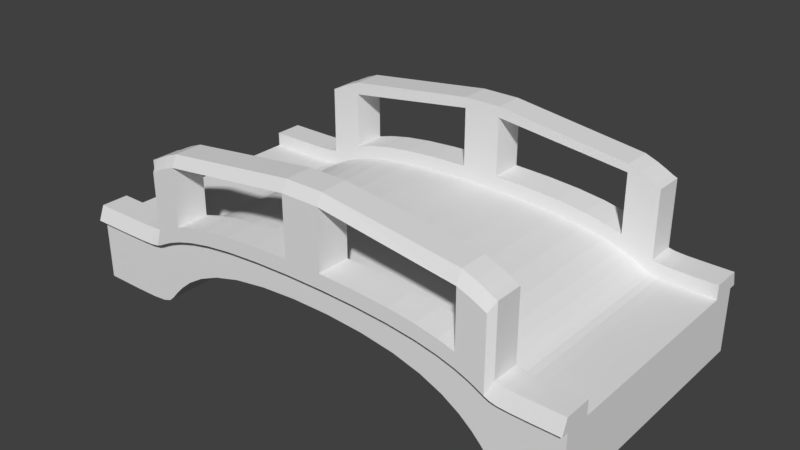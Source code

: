 # Source: Bridge.blend  (saved by Blender 2.78.0; exported with 4.5.12 LTS)
import bpy
from mathutils import Matrix  # noqa: F401  (used for matrix-valued properties, if any)

bpy.ops.wm.read_factory_settings(use_empty=True)
scene = bpy.context.scene
scene.name = 'Scene'

# ---- collections
col_collection_1 = bpy.data.collections.new('Collection 1'); scene.collection.children.link(col_collection_1)

# ---- world
world_world = bpy.data.worlds.new('World'); scene.world = world_world
world_world.color = (0.05088, 0.05088, 0.05088)
world_world.use_sun_shadow = False
world_world.sun_shadow_jitter_overblur = 0.0
world_world.cycles.sampling_method = 'MANUAL'

# ---- meshes
me_mesh = bpy.data.meshes.new('Mesh')
me_mesh.from_pydata([(-1.008, -0.2396, -0.5003), (-0.8604, -0.2393, -0.5003), (-0.7651, -0.2372, -0.5003), (-0.7083, -0.2315, -0.5003), (-0.6762, -0.2204, -0.5003), (-0.655, -0.202, -0.5003), (-0.6315, -0.1749, -0.5003), (-0.5978, -0.1402, -0.5003), (-0.5509, -0.1016, -0.5003), (-0.4876, -0.06258, -0.5003), (-0.4048, -0.02684, -0.5003), (-0.2996, 0.002064, -0.5003), (-0.1723, 0.02154, -0.5003), (-0.03106, 0.03127, -0.5003), (0.1148, 0.03127, -0.5003), (0.256, 0.02154, -0.5003), (0.3833, 0.002064, -0.5003), (0.4886, -0.02684, -0.5003), (0.5713, -0.06258, -0.5003), (0.6346, -0.1016, -0.5003), (0.6815, -0.1402, -0.5003), (0.7152, -0.1749, -0.5003), (0.7387, -0.202, -0.5003), (0.7583, -0.2204, -0.5003), (0.7838, -0.2315, -0.5003), (0.8254, -0.2372, -0.5003), (0.8933, -0.2393, -0.5003), (0.9978, -0.2396, -0.5003), (-0.8604, -0.2393, 0.5005), (-0.7083, -0.2315, 0.5005), (-0.655, -0.202, 0.5005), (-0.6315, -0.1749, 0.5005), (-0.5978, -0.1402, 0.5005), (-0.5509, -0.1016, 0.5005), (-0.4048, -0.02684, 0.5005), (-0.2996, 0.002064, 0.5005), (-0.1723, 0.02154, 0.5005), (0.1148, 0.03127, 0.5005), (0.256, 0.02154, 0.5005), (0.4886, -0.02684, 0.5005), (0.5713, -0.06258, 0.5005), (0.6346, -0.1016, 0.5005), (0.7387, -0.202, 0.5005), (-1.008, 0.006677, -0.5003), (-0.8604, 0.006818, -0.5003), (-0.7651, 0.007804, -0.5003), (-0.7083, 0.01048, -0.5003), (-0.6762, 0.0157, -0.5003), (-0.655, 0.02429, -0.5003), (-0.6315, 0.03702, -0.5003), (-0.5978, 0.05328, -0.5003), (-0.5509, 0.07139, -0.5003), (-0.4876, 0.08968, -0.5003), (-0.4048, 0.1064, -0.5003), (-0.2996, 0.12, -0.5003), (-0.1723, 0.1291, -0.5003), (-0.03106, 0.1337, -0.5003), (0.1148, 0.1337, -0.5003), (0.256, 0.1291, -0.5003), (0.3833, 0.12, -0.5003), (0.4886, 0.1064, -0.5003), (0.5713, 0.08968, -0.5003), (0.6346, 0.07139, -0.5003), (0.6815, 0.05328, -0.5003), (0.7152, 0.03702, -0.5003), (0.7387, 0.02429, -0.5003), (0.7583, 0.0157, -0.5003), (0.7838, 0.01048, -0.5003), (0.8254, 0.007804, -0.5003), (0.8933, 0.006818, -0.5003), (0.9978, 0.006677, -0.5003), (-1.008, 0.006677, 0.5003), (-0.8604, 0.006818, 0.5003), (-0.7651, 0.007804, 0.5003), (-0.7083, 0.01048, 0.5003), (-0.6762, 0.0157, 0.5003), (-0.655, 0.02429, 0.5003), (-0.6315, 0.03702, 0.5003), (-0.5978, 0.05328, 0.5003), (-0.5509, 0.07139, 0.5003), (-0.4876, 0.08968, 0.5003), (-0.4048, 0.1064, 0.5003), (-0.2996, 0.12, 0.5003), (-0.1723, 0.1291, 0.5003), (-0.03106, 0.1337, 0.5003), (0.1148, 0.1337, 0.5003), (0.256, 0.1291, 0.5003), (0.3833, 0.12, 0.5003), (0.4886, 0.1064, 0.5003), (0.5713, 0.08968, 0.5003), (0.6346, 0.07139, 0.5003), (0.6815, 0.05328, 0.5003), (0.7152, 0.03702, 0.5003), (0.7387, 0.02429, 0.5003), (0.7583, 0.0157, 0.5003), (0.7838, 0.01048, 0.5003), (0.8254, 0.007804, 0.5003), (0.8933, 0.006818, 0.5003), (0.9978, 0.006677, 0.5003), (0.9978, -0.2396, 0.5005), (-0.03106, 0.03127, 0.5005), (0.3833, 0.002064, 0.5005), (-0.7651, -0.2372, 0.5005), (0.6346, 0.07139, -0.4), (0.5713, 0.08968, -0.4), (-0.1723, 0.1291, -0.4), (-0.2996, 0.12, -0.4), (0.9978, 0.006677, -0.4), (0.8933, 0.006818, -0.4), (-0.655, 0.02429, -0.4), (-0.6762, 0.0157, -0.4), (0.6815, 0.05328, -0.4), (-0.03106, 0.1337, -0.4), (-0.6315, 0.03702, -0.4), (0.7152, 0.03702, -0.4), (0.1148, 0.1337, -0.4), (-0.5978, 0.05328, -0.4), (0.7387, 0.02429, -0.4), (0.256, 0.1291, -0.4), (-0.5509, 0.07139, -0.4), (0.7583, 0.0157, -0.4), (-0.8604, 0.006818, -0.4), (-1.008, 0.006677, -0.4), (0.3833, 0.12, -0.4), (-0.4876, 0.08968, -0.4), (0.7838, 0.01048, -0.4), (-0.7651, 0.007804, -0.4), (0.4886, 0.1064, -0.4), (-0.4048, 0.1064, -0.4), (0.8254, 0.007804, -0.4), (-0.7083, 0.01048, -0.4), (0.6815, -0.1402, 0.5005), (0.7152, -0.1749, 0.5005), (0.7583, -0.2204, 0.5005), (-0.4876, -0.06258, 0.5005), (0.7838, -0.2315, 0.5005), (0.8254, -0.2372, 0.5005), (0.6346, 0.07139, 0.4), (-0.1723, 0.1291, 0.4), (0.9978, 0.006677, 0.4), (-0.655, 0.02429, 0.4), (0.6815, 0.05328, 0.4), (-0.03106, 0.1337, 0.4), (-0.6315, 0.03702, 0.4), (0.7152, 0.03702, 0.4), (0.1148, 0.1337, 0.4), (-0.5978, 0.05328, 0.4), (0.7387, 0.02429, 0.4), (0.256, 0.1291, 0.4), (-0.5509, 0.07139, 0.4), (0.7583, 0.0157, 0.4), (-0.8604, 0.006818, 0.4), (0.3833, 0.12, 0.4), (-0.4876, 0.08968, 0.4), (0.7838, 0.01048, 0.4), (-0.7651, 0.007804, 0.4), (0.4886, 0.1064, 0.4), (-0.4048, 0.1064, 0.4), (0.8254, 0.007804, 0.4), (-0.7083, 0.01048, 0.4), (0.8933, -0.2393, 0.5005), (-0.6762, -0.2204, 0.5005), (-1.008, -0.2396, 0.5005), (0.5713, 0.08968, 0.4), (-0.2996, 0.12, 0.4), (0.8933, 0.006818, 0.4), (-0.6762, 0.0157, 0.4), (-1.008, 0.006677, 0.4), (-1.008, 0.06212, -0.5143), (-0.8604, 0.06227, -0.5143), (-0.6762, 0.07114, -0.5143), (0.1148, 0.4579, -0.5143), (-0.5509, 0.1268, -0.5003), (-0.4876, 0.1451, -0.5003), (-0.4048, 0.1619, -0.5003), (-0.2996, 0.1754, -0.5003), (-0.1723, 0.1846, -0.5003), (-0.03106, 0.1891, -0.5003), (0.1148, 0.1891, -0.5003), (0.256, 0.1846, -0.5003), (0.3833, 0.1754, -0.5003), (0.4886, 0.1619, -0.5003), (0.5713, 0.1451, -0.5003), (0.6346, 0.1268, -0.5003), (0.9978, 0.06212, -0.5143), (-1.008, 0.06212, 0.5062), (-0.03106, 0.4579, 0.5062), (0.1148, 0.4579, 0.5062), (-0.5509, 0.1268, 0.5003), (-0.4876, 0.1451, 0.5003), (-0.4048, 0.1619, 0.5003), (-0.2996, 0.1754, 0.5003), (-0.1723, 0.1846, 0.5003), (-0.03106, 0.1891, 0.5003), (0.1148, 0.1891, 0.5003), (0.256, 0.1846, 0.5003), (0.3833, 0.1754, 0.5003), (0.4886, 0.1619, 0.5003), (0.5713, 0.1451, 0.5003), (0.6346, 0.1268, 0.5003), (0.7583, 0.07114, 0.5062), (0.8254, 0.06325, 0.5062), (0.9978, 0.06212, 0.5062), (0.6346, 0.1268, 0.4), (0.5713, 0.1451, -0.4), (-0.1723, 0.1846, 0.4), (-0.2996, 0.1754, -0.4), (0.9978, 0.06212, 0.4), (0.8933, 0.06227, -0.4), (-0.655, 0.07974, 0.4), (-0.6762, 0.07114, -0.4), (0.6815, 0.1087, 0.4), (-0.03106, 0.1891, 0.4), (-0.6315, 0.09247, 0.4), (0.7152, 0.09247, 0.4), (0.1148, 0.1891, 0.4), (-0.5978, 0.1087, 0.4), (0.7387, 0.07974, 0.4), (0.256, 0.1846, 0.4), (-0.5509, 0.1268, 0.4), (0.7583, 0.07114, 0.4), (-0.8604, 0.06227, 0.4), (-1.008, 0.06212, -0.4), (0.3833, 0.1754, 0.4), (-0.4876, 0.1451, 0.4), (0.7838, 0.06593, 0.4), (-0.7651, 0.06325, 0.4), (0.4886, 0.1619, 0.4), (-0.4048, 0.1619, 0.4), (0.8254, 0.06325, 0.4), (-0.7083, 0.06593, 0.4), (0.6346, 0.1268, -0.4), (-0.1723, 0.1846, -0.4), (0.9978, 0.06212, -0.4), (-0.655, 0.07974, -0.4), (0.6815, 0.1087, -0.4), (-0.03106, 0.1891, -0.4), (-0.6315, 0.09247, -0.4), (0.7152, 0.09247, -0.4), (0.1148, 0.1891, -0.4), (-0.5978, 0.1087, -0.4), (0.7387, 0.07974, -0.4), (0.256, 0.1846, -0.4), (-0.5509, 0.1268, -0.4), (0.7583, 0.07114, -0.4), (-0.8604, 0.06227, -0.4), (0.3833, 0.1754, -0.4), (-0.4876, 0.1451, -0.4), (0.7838, 0.06593, -0.4), (-0.7651, 0.06325, -0.4), (0.4886, 0.1619, -0.4), (-0.4048, 0.1619, -0.4), (0.8254, 0.06325, -0.4), (-0.7083, 0.06593, -0.4), (0.5713, 0.1451, 0.4), (-0.2996, 0.1754, 0.4), (0.8933, 0.06227, 0.4), (-0.6762, 0.07114, 0.4), (-1.008, 0.06212, 0.4), (-1.008, 0.006677, -0.5283), (-0.8604, 0.006818, -0.5283), (-0.7651, 0.007804, -0.5283), (-0.7083, 0.01048, -0.5283), (-0.6762, 0.0157, -0.5283), (-0.655, 0.02429, -0.5283), (-0.6315, 0.03702, -0.5283), (-0.5978, 0.05328, -0.5283), (-0.5509, 0.07139, -0.5283), (-0.4876, 0.08968, -0.5283), (-0.4048, 0.1064, -0.5283), (-0.2996, 0.12, -0.5283), (-0.1723, 0.1291, -0.5283), (-0.03106, 0.1337, -0.5283), (0.1148, 0.1337, -0.5283), (0.256, 0.1291, -0.5283), (0.3833, 0.12, -0.5283), (0.4886, 0.1064, -0.5283), (0.5713, 0.08968, -0.5283), (0.6346, 0.07139, -0.5283), (0.6815, 0.05328, -0.5283), (0.7152, 0.03702, -0.5283), (0.7387, 0.02429, -0.5283), (0.7583, 0.0157, -0.5283), (0.7838, 0.01048, -0.5283), (0.8254, 0.007804, -0.5283), (0.8933, 0.006818, -0.5283), (0.9978, 0.006677, -0.5283), (-1.008, 0.006677, 0.5283), (-0.8604, 0.006818, 0.5283), (-0.7651, 0.007804, 0.5283), (-0.7083, 0.01048, 0.5283), (-0.6762, 0.0157, 0.5283), (-0.655, 0.02429, 0.5283), (-0.6315, 0.03702, 0.5283), (-0.5978, 0.05328, 0.5283), (-0.5509, 0.07139, 0.5283), (-0.4876, 0.08968, 0.5283), (-0.4048, 0.1064, 0.5283), (-0.2996, 0.12, 0.5283), (-0.1723, 0.1291, 0.5283), (-0.03106, 0.1337, 0.5283), (0.1148, 0.1337, 0.5283), (0.256, 0.1291, 0.5283), (0.3833, 0.12, 0.5283), (0.4886, 0.1064, 0.5283), (0.5713, 0.08968, 0.5283), (0.6346, 0.07139, 0.5283), (0.6815, 0.05328, 0.5283), (0.7152, 0.03702, 0.5283), (0.7387, 0.02429, 0.5283), (0.7583, 0.0157, 0.5283), (0.7838, 0.01048, 0.5283), (0.8254, 0.007804, 0.5283), (0.8933, 0.006818, 0.5283), (0.9978, 0.006677, 0.5283), (0.7387, 0.07974, 0.5283), (0.7152, 0.09247, 0.5283), (0.6815, 0.1087, 0.5283), (0.6346, 0.1268, 0.5283), (0.5713, 0.1451, 0.5283), (0.4886, 0.1619, 0.5283), (0.3833, 0.1754, 0.5283), (0.256, 0.1846, 0.5283), (0.1148, 0.1891, 0.5283), (-0.03106, 0.1891, 0.5283), (-0.1723, 0.1846, 0.5283), (-0.2996, 0.1754, 0.5283), (-0.4048, 0.1619, 0.5283), (-0.4876, 0.1451, 0.5283), (-0.5509, 0.1268, 0.5283), (-0.5978, 0.1087, 0.5283), (-0.6315, 0.09247, 0.5283), (-0.655, 0.07974, 0.5283), (-0.6762, 0.07114, 0.5062), (-0.7083, 0.06593, 0.5062), (-0.7651, 0.06325, 0.5062), (-0.8604, 0.06227, 0.5062), (0.8933, 0.06227, -0.5143), (0.8254, 0.06325, -0.5143), (0.7838, 0.06593, -0.5143), (0.7583, 0.07114, -0.5143), (0.7387, 0.07974, -0.5283), (-0.7651, 0.06325, -0.5143), (-0.7083, 0.06593, -0.5143), (-0.655, 0.07974, -0.5283), (-0.6315, 0.09247, -0.5283), (-0.5978, 0.1087, -0.5283), (-0.5509, 0.1268, -0.5283), (-0.4876, 0.1451, -0.5283), (-0.4048, 0.1619, -0.5283), (-0.2996, 0.1754, -0.5283), (-0.1723, 0.1846, -0.5283), (-0.03106, 0.1891, -0.5283), (0.1148, 0.1891, -0.5283), (0.256, 0.1846, -0.5283), (0.3833, 0.1754, -0.5283), (0.4886, 0.1619, -0.5283), (0.5713, 0.1451, -0.5283), (0.6346, 0.1268, -0.5283), (0.6815, 0.1087, -0.5283), (0.7152, 0.09247, -0.5283), (0.7838, 0.06593, 0.5062), (0.8933, 0.06227, 0.5062), (-0.5509, 0.3933, 0.5062), (-0.5978, 0.3752, 0.5062), (-0.6315, 0.3589, 0.5062), (-0.655, 0.3462, 0.5062), (-0.6762, 0.3376, 0.5062), (-0.6315, 0.3589, -0.5143), (-0.5978, 0.3752, -0.5143), (-0.655, 0.3462, 0.4), (-0.6762, 0.3376, -0.4), (-0.6315, 0.3589, 0.4), (-0.5978, 0.3752, 0.4), (-0.5509, 0.3933, 0.4), (-0.655, 0.3462, -0.4), (-0.6315, 0.3589, -0.4), (-0.5978, 0.3752, -0.4), (-0.5509, 0.3933, -0.4), (-0.6762, 0.3376, 0.4), (-0.6762, 0.3376, -0.5143), (-0.655, 0.3462, -0.5143), (-0.5509, 0.3933, -0.5143), (-0.03106, 0.4579, 0.4), (0.1148, 0.4579, 0.4), (-0.03106, 0.4579, -0.4), (0.1148, 0.4579, -0.4), (-0.03106, 0.4579, -0.5143), (0.6346, 0.3866, -0.5143), (0.7152, 0.3523, -0.5143), (0.7387, 0.3395, -0.5143), (0.7583, 0.3309, -0.5143), (0.6346, 0.3866, 0.5062), (0.7152, 0.3523, 0.5062), (0.7387, 0.3395, 0.5062), (0.7583, 0.3309, 0.5062), (0.6346, 0.3866, 0.4), (0.6815, 0.3685, 0.4), (0.7152, 0.3523, 0.4), (0.7387, 0.3395, 0.4), (0.7583, 0.3309, 0.4), (0.6346, 0.3866, -0.4), (0.6815, 0.3685, -0.4), (0.7152, 0.3523, -0.4), (0.7387, 0.3395, -0.4), (0.7583, 0.3309, -0.4), (0.6815, 0.3685, -0.5143), (0.6815, 0.3685, 0.5062), (-0.5509, 0.3516, 0.5283), (-0.5978, 0.3335, 0.5283), (-0.6315, 0.3173, 0.5283), (-0.5978, 0.3335, 0.4), (-0.6315, 0.3173, 0.4), (-0.655, 0.3045, 0.5283), (-0.6762, 0.2959, 0.5062), (-0.655, 0.3045, 0.4), (-0.6762, 0.2959, 0.4), (-0.5509, 0.3516, 0.5003), (-0.5509, 0.3516, 0.4), (-0.03106, 0.4169, 0.5283), (0.1148, 0.4169, 0.5283), (0.1148, 0.4169, 0.4), (0.1148, 0.4169, 0.5003), (-0.03106, 0.4169, 0.5003), (-0.03106, 0.4169, 0.4), (0.7387, 0.2931, 0.5283), (0.7152, 0.3059, 0.5283), (0.6346, 0.3402, 0.5283), (0.6815, 0.3221, 0.5283), (0.7387, 0.2931, 0.4), (0.7152, 0.3059, 0.4), (0.7583, 0.2845, 0.4), (0.6815, 0.3221, 0.4), (0.6346, 0.3402, 0.4), (0.7583, 0.2845, 0.5062), (0.6346, 0.3402, 0.5003), (-0.6762, 0.2887, -0.4), (-0.655, 0.2973, -0.5283), (-0.6762, 0.2887, -0.5143), (-0.655, 0.2973, -0.4), (-0.5509, 0.3444, -0.4), (-0.5509, 0.3444, -0.5003), (-0.5509, 0.3444, -0.5283), (-0.5978, 0.3263, -0.5283), (-0.6315, 0.3101, -0.4), (-0.5978, 0.3263, -0.4), (-0.6315, 0.3101, -0.5283), (-0.03106, 0.4168, -0.5283), (0.1148, 0.4168, -0.5283), (0.1148, 0.4168, -0.5003), (0.1148, 0.4168, -0.4), (-0.03106, 0.4168, -0.4), (-0.03106, 0.4168, -0.5003), (0.6346, 0.3556, -0.5283), (0.6346, 0.3556, -0.5003), (0.6346, 0.3556, -0.4), (0.7387, 0.3085, -0.4), (0.7583, 0.2999, -0.4), (0.6815, 0.3375, -0.4), (0.7152, 0.3212, -0.4), (0.7583, 0.2999, -0.5143), (0.7387, 0.3085, -0.5283), (0.6815, 0.3375, -0.5283), (0.7152, 0.3212, -0.5283)], [], [(118, 123, 246, 242), (198, 197, 320, 319), (165, 158, 229, 256), (90, 91, 307, 306), (119, 124, 247, 243), (197, 196, 321, 320), (166, 159, 230, 257), (89, 90, 306, 305), (120, 125, 248, 244), (196, 195, 322, 321), (121, 126, 249, 245), (43, 168, 259), (123, 127, 250, 246), (167, 71, 185, 258), (88, 89, 305, 304), (124, 128, 251, 247), (195, 194, 323, 322), (125, 129, 252, 248), (87, 88, 304, 303), (126, 130, 253, 249), (127, 104, 204, 250), (86, 87, 303, 302), (128, 106, 206, 251), (193, 192, 325, 324), (129, 108, 208, 252), (85, 86, 302, 301), (133, 94, 93, 42), (23, 66, 67, 24), (135, 95, 94, 133), (24, 67, 68, 25), (136, 96, 95, 135), (25, 68, 69, 26), (160, 97, 96, 136), (26, 69, 70, 27), (0, 43, 44, 1), (99, 98, 97, 160), (28, 72, 71, 162), (1, 44, 45, 2), (102, 73, 72, 28), (2, 45, 46, 3), (29, 74, 73, 102), (3, 46, 47, 4), (161, 75, 74, 29), (4, 47, 48, 5), (30, 76, 75, 161), (5, 48, 49, 6), (99, 139, 98), (31, 77, 76, 30), (6, 49, 50, 7), (32, 78, 77, 31), (7, 50, 51, 8), (33, 79, 78, 32), (8, 51, 52, 9), (134, 80, 79, 33), (9, 52, 53, 10), (34, 81, 80, 134), (10, 53, 54, 11), (35, 82, 81, 34), (11, 54, 55, 12), (36, 83, 82, 35), (12, 55, 56, 13), (100, 84, 83, 36), (13, 56, 57, 14), (37, 85, 84, 100), (14, 57, 58, 15), (38, 86, 85, 37), (15, 58, 59, 16), (101, 87, 86, 38), (16, 59, 60, 17), (39, 88, 87, 101), (17, 60, 61, 18), (40, 89, 88, 39), (18, 61, 62, 19), (41, 90, 89, 40), (19, 62, 63, 20), (131, 91, 90, 41), (20, 63, 64, 21), (162, 122, 43, 0), (132, 92, 91, 131), (21, 64, 65, 22), (42, 93, 92, 132), (22, 65, 66, 23), (162, 167, 122), (27, 70, 107, 99), (130, 110, 210, 253), (192, 191, 326, 325), (84, 85, 301, 300), (191, 190, 327, 326), (83, 84, 300, 299), (190, 189, 328, 327), (82, 83, 299, 298), (189, 188, 329, 328), (81, 82, 298, 297), (416, 414, 367, 379), (80, 81, 297, 296), (438, 436, 371, 380), (79, 80, 296, 295), (412, 415, 370, 372), (78, 79, 295, 294), (409, 408, 363, 364), (77, 78, 294, 293), (137, 163, 254, 203), (138, 164, 255, 205), (76, 77, 293, 292), (139, 165, 256, 207), (140, 166, 257, 209), (75, 76, 292, 291), (43, 122, 222, 168), (141, 137, 203, 211), (3, 4, 161, 29), (25, 26, 160, 136), (10, 11, 35, 34), (17, 18, 40, 39), (2, 3, 29, 102), (24, 25, 136, 135), (9, 10, 34, 134), (16, 17, 39, 101), (1, 2, 102, 28), (23, 24, 135, 133), (8, 9, 134, 33), (15, 16, 101, 38), (0, 1, 28, 162), (22, 23, 133, 42), (7, 8, 33, 32), (14, 15, 38, 37), (21, 22, 42, 132), (6, 7, 32, 31), (13, 14, 37, 100), (20, 21, 132, 131), (5, 6, 31, 30), (12, 13, 100, 36), (19, 20, 131, 41), (4, 5, 30, 161), (26, 27, 99, 160), (11, 12, 36, 35), (18, 19, 41, 40), (162, 71, 167), (99, 107, 139), (130, 159, 166, 110), (129, 158, 165, 108), (128, 157, 164, 106), (127, 156, 163, 104), (126, 155, 159, 130), (125, 154, 158, 129), (124, 153, 157, 128), (123, 152, 156, 127), (121, 151, 155, 126), (120, 150, 154, 125), (119, 149, 153, 124), (118, 148, 152, 123), (122, 167, 151, 121), (117, 147, 150, 120), (116, 146, 149, 119), (115, 145, 148, 118), (114, 144, 147, 117), (113, 143, 146, 116), (112, 142, 145, 115), (111, 141, 144, 114), (109, 140, 143, 113), (105, 138, 142, 112), (103, 137, 141, 111), (110, 166, 140, 109), (108, 165, 139, 107), (106, 164, 138, 105), (104, 163, 137, 103), (254, 198, 199, 203), (255, 191, 192, 205), (256, 362, 202, 207), (437, 438, 380, 381), (425, 434, 395, 394), (205, 192, 193, 212), (445, 440, 378, 377), (462, 453, 388, 406), (448, 447, 387, 171), (410, 409, 364, 365), (455, 458, 402, 401), (215, 194, 195, 218), (413, 410, 365, 366), (426, 425, 394, 393), (258, 185, 336, 221), (218, 195, 196, 223), (219, 188, 189, 224), (220, 200, 361, 225), (221, 336, 335, 226), (223, 196, 197, 227), (224, 189, 190, 228), (225, 361, 201, 229), (226, 335, 334, 230), (227, 197, 198, 254), (228, 190, 191, 255), (229, 201, 362, 256), (230, 334, 333, 257), (343, 253, 210, 170), (338, 252, 208, 337), (174, 251, 206, 175), (181, 250, 204, 182), (342, 249, 253, 343), (339, 248, 252, 338), (173, 247, 251, 174), (180, 246, 250, 181), (169, 245, 249, 342), (340, 244, 248, 339), (172, 243, 247, 173), (179, 242, 246, 180), (168, 222, 245, 169), (430, 432, 397, 398), (439, 444, 376, 375), (178, 239, 242, 179), (411, 412, 372, 373), (428, 426, 393, 407), (414, 413, 366, 367), (176, 232, 236, 177), (456, 457, 405, 404), (337, 208, 233, 184), (175, 206, 232, 176), (182, 204, 231, 183), (164, 157, 228, 255), (74, 75, 291, 290), (122, 121, 245, 222), (163, 156, 227, 254), (117, 120, 244, 241), (159, 155, 226, 230), (73, 74, 290, 289), (116, 119, 243, 240), (158, 154, 225, 229), (115, 118, 242, 239), (157, 153, 224, 228), (72, 73, 289, 288), (114, 117, 241, 238), (98, 139, 207, 202), (156, 152, 223, 227), (113, 116, 240, 237), (155, 151, 221, 226), (71, 72, 288, 287), (112, 115, 239, 236), (154, 150, 220, 225), (111, 114, 238, 235), (153, 149, 219, 224), (70, 69, 285, 286), (109, 113, 237, 234), (152, 148, 218, 223), (184, 70, 286), (105, 112, 236, 232), (151, 167, 258, 221), (103, 111, 235, 231), (150, 147, 217, 220), (69, 68, 284, 285), (110, 109, 234, 210), (149, 146, 216, 219), (98, 202, 314), (108, 107, 233, 208), (148, 145, 215, 218), (457, 460, 391, 405), (106, 105, 232, 206), (147, 144, 214, 217), (107, 70, 184, 233), (68, 67, 283, 284), (104, 103, 231, 204), (146, 143, 213, 216), (185, 71, 287), (145, 142, 212, 215), (427, 428, 407, 392), (144, 141, 211, 214), (67, 66, 282, 283), (143, 140, 209, 213), (458, 459, 403, 402), (142, 138, 205, 212), (66, 65, 281, 282), (261, 260, 169, 342), (312, 313, 362, 201), (260, 259, 168, 169), (311, 312, 201, 361), (310, 311, 361, 200), (309, 310, 200, 315), (308, 309, 315, 316), (307, 308, 316, 317), (306, 307, 317, 318), (305, 306, 318, 319), (304, 305, 319, 320), (303, 304, 320, 321), (302, 303, 321, 322), (301, 302, 322, 323), (300, 301, 323, 324), (299, 300, 324, 325), (298, 299, 325, 326), (297, 298, 326, 327), (296, 297, 327, 328), (295, 296, 328, 329), (294, 295, 329, 330), (293, 294, 330, 331), (292, 293, 331, 332), (291, 292, 332, 333), (290, 291, 333, 334), (289, 290, 334, 335), (288, 289, 335, 336), (287, 288, 336, 185), (286, 285, 337, 184), (285, 284, 338, 337), (284, 283, 339, 338), (283, 282, 340, 339), (282, 281, 341, 340), (313, 314, 202, 362), (262, 261, 342, 343), (263, 262, 343, 170), (264, 263, 170, 344), (265, 264, 344, 345), (266, 265, 345, 346), (267, 266, 346, 347), (268, 267, 347, 348), (269, 268, 348, 349), (270, 269, 349, 350), (271, 270, 350, 351), (272, 271, 351, 352), (273, 272, 352, 353), (274, 273, 353, 354), (275, 274, 354, 355), (276, 275, 355, 356), (277, 276, 356, 357), (278, 277, 357, 358), (279, 278, 358, 359), (280, 279, 359, 360), (281, 280, 360, 341), (91, 92, 308, 307), (199, 198, 319, 318), (92, 93, 309, 308), (93, 94, 310, 309), (429, 430, 398, 399), (94, 95, 311, 310), (434, 431, 400, 395), (95, 96, 312, 311), (460, 461, 390, 391), (44, 43, 259, 260), (96, 97, 313, 312), (45, 44, 260, 261), (97, 98, 314, 313), (46, 45, 261, 262), (47, 46, 262, 263), (48, 47, 263, 264), (49, 48, 264, 265), (50, 49, 265, 266), (51, 50, 266, 267), (415, 416, 379, 370), (52, 51, 267, 268), (442, 443, 369, 382), (53, 52, 268, 269), (444, 445, 377, 376), (54, 53, 269, 270), (172, 173, 348, 347), (55, 54, 270, 271), (173, 174, 349, 348), (56, 55, 271, 272), (174, 175, 350, 349), (57, 56, 272, 273), (175, 176, 351, 350), (58, 57, 273, 274), (176, 177, 352, 351), (59, 58, 274, 275), (419, 420, 187, 186), (60, 59, 275, 276), (178, 179, 354, 353), (61, 60, 276, 277), (179, 180, 355, 354), (62, 61, 277, 278), (180, 181, 356, 355), (63, 62, 278, 279), (181, 182, 357, 356), (64, 63, 279, 280), (182, 183, 358, 357), (65, 64, 280, 281), (432, 433, 396, 397), (379, 367, 366, 370), (370, 366, 365, 372), (372, 365, 364, 373), (373, 364, 363, 374), (369, 377, 378, 382), (368, 376, 377, 369), (381, 375, 376, 368), (380, 371, 375, 381), (446, 437, 381, 368), (436, 439, 375, 371), (418, 411, 373, 374), (443, 446, 368, 369), (383, 186, 187, 384), (387, 385, 386, 171), (421, 424, 383, 384), (451, 450, 386, 385), (396, 392, 407, 397), (397, 407, 393, 398), (398, 393, 394, 399), (399, 394, 395, 400), (390, 404, 405, 391), (389, 403, 404, 390), (406, 402, 403, 389), (388, 401, 402, 406), (431, 429, 399, 400), (463, 462, 406, 389), (459, 456, 404, 403), (461, 463, 389, 390), (188, 219, 418, 417), (219, 216, 411, 418), (329, 188, 417, 408), (209, 257, 416, 415), (333, 332, 413, 414), (216, 213, 412, 411), (332, 331, 410, 413), (331, 330, 409, 410), (330, 329, 408, 409), (213, 209, 415, 412), (257, 333, 414, 416), (323, 194, 422, 420), (215, 212, 424, 421), (212, 193, 423, 424), (324, 323, 420, 419), (194, 215, 421, 422), (193, 324, 419, 423), (199, 318, 427, 435), (203, 199, 435, 433), (220, 217, 429, 431), (211, 203, 433, 432), (200, 220, 431, 434), (217, 214, 430, 429), (318, 317, 428, 427), (317, 316, 426, 428), (214, 211, 432, 430), (316, 315, 425, 426), (315, 200, 434, 425), (186, 363, 408, 419), (374, 363, 186, 383), (383, 424, 418, 374), (418, 424, 423, 417), (417, 423, 419, 408), (187, 420, 427, 392), (384, 187, 392, 396), (421, 384, 396, 433), (421, 433, 435, 422), (422, 435, 427, 420), (346, 345, 446, 443), (172, 347, 442, 441), (210, 234, 439, 436), (345, 344, 437, 446), (237, 240, 445, 444), (347, 346, 443, 442), (243, 172, 441, 440), (234, 237, 444, 439), (240, 243, 440, 445), (344, 170, 438, 437), (170, 210, 436, 438), (236, 239, 450, 451), (352, 177, 452, 447), (177, 236, 451, 452), (178, 353, 448, 449), (239, 178, 449, 450), (353, 352, 447, 448), (341, 360, 463, 461), (358, 183, 454, 453), (238, 241, 456, 459), (360, 359, 462, 463), (340, 341, 461, 460), (235, 238, 459, 458), (244, 340, 460, 457), (241, 244, 457, 456), (183, 231, 455, 454), (231, 235, 458, 455), (359, 358, 453, 462), (387, 447, 442, 382), (382, 378, 385, 387), (451, 385, 378, 440), (441, 452, 451, 440), (442, 447, 452, 441), (455, 401, 386, 450), (171, 386, 401, 388), (448, 171, 388, 453), (448, 453, 454, 449), (449, 454, 455, 450)])
_uv = me_mesh.uv_layers.new(name='UVMap')
_uv.uv.foreach_set('vector', [0.1526, 0.573, 0.1566, 0.63, 0.1327, 0.63, 0.1288, 0.573, 0.1378, 0.06913, 0.1232, 0.08263, 0.1189, 0.0772, 0.133, 0.06505, 0.2083, 0.09369, 0.2079, 0.1244, 0.1828, 0.1244, 0.1833, 0.09369, 0.4914, 0.1992, 0.4841, 0.177, 0.4965, 0.1726, 0.5039, 0.1955, 0.1774, 0.2118, 0.1696, 0.2401, 0.1458, 0.2401, 0.1536, 0.2118, 0.1232, 0.08263, 0.1026, 0.09724, 0.1004, 0.09101, 0.1189, 0.0772, 0.2043, 0.8026, 0.2067, 0.8171, 0.1816, 0.8171, 0.1793, 0.8026, 0.4989, 0.2287, 0.4914, 0.1992, 0.5039, 0.1955, 0.5116, 0.2259, 0.2014, 0.7979, 0.2036, 0.8093, 0.1798, 0.8093, 0.1775, 0.7979, 0.1026, 0.09724, 0.07089, 0.09891, 0.07207, 0.09248, 0.1004, 0.09101, 0.2052, 0.07322, 0.2048, 0.1159, 0.1809, 0.1159, 0.1814, 0.07322, 0.2133, 0.9636, 0.1772, 0.9702, 0.2011, 0.9546, 0.1566, 0.63, 0.1624, 0.6772, 0.1385, 0.6772, 0.1327, 0.63, 0.3525, 0.7999, 0.3285, 0.7999, 0.3271, 0.7867, 0.3525, 0.7867, 0.506, 0.2671, 0.4989, 0.2287, 0.5116, 0.2259, 0.519, 0.2651, 0.1696, 0.2401, 0.1624, 0.2772, 0.1385, 0.2772, 0.1458, 0.2401, 0.07089, 0.09891, 0.04176, 0.08565, 0.0471, 0.08203, 0.07207, 0.09248, 0.2036, 0.8093, 0.2048, 0.8279, 0.1809, 0.8279, 0.1798, 0.8093, 0.5119, 0.3159, 0.506, 0.2671, 0.519, 0.2651, 0.525, 0.3147, 0.2048, 0.1159, 0.2036, 0.1413, 0.1798, 0.1413, 0.1809, 0.1159, 0.1624, 0.6772, 0.1696, 0.7142, 0.1458, 0.7142, 0.1385, 0.6772, 0.5159, 0.3751, 0.5119, 0.3159, 0.525, 0.3147, 0.5289, 0.3744, 0.1624, 0.2772, 0.1566, 0.3243, 0.1327, 0.3243, 0.1385, 0.2772, 0.02081, 0.9236, 0.05879, 0.9468, 0.0564, 0.9569, 0.01294, 0.9287, 0.2048, 0.8279, 0.2052, 0.8584, 0.1814, 0.8584, 0.1809, 0.8279, 0.5178, 0.4407, 0.5159, 0.3751, 0.5289, 0.3744, 0.5308, 0.4405, 0.355, 0.1372, 0.4687, 0.1391, 0.4726, 0.1489, 0.3633, 0.1464, 0.3378, 0.1413, 0.2259, 0.1423, 0.229, 0.13, 0.3428, 0.1296, 0.35, 0.1254, 0.4655, 0.1264, 0.4687, 0.1391, 0.355, 0.1372, 0.3428, 0.1296, 0.229, 0.13, 0.2318, 0.1105, 0.3452, 0.1105, 0.3475, 0.1061, 0.4628, 0.1063, 0.4655, 0.1264, 0.35, 0.1254, 0.3452, 0.1105, 0.2318, 0.1105, 0.2347, 0.07911, 0.3452, 0.07935, 0.3467, 0.07464, 0.4605, 0.07455, 0.4628, 0.1063, 0.3475, 0.1061, 0.3452, 0.07935, 0.2347, 0.07911, 0.2337, 0.039, 0.3428, 0.03306, 0.3251, 0.9676, 0.2133, 0.9636, 0.2146, 0.8975, 0.3273, 0.9006, 0.3471, 0.02671, 0.4601, 0.02792, 0.4605, 0.07455, 0.3467, 0.07464, 0.3477, 0.9009, 0.4582, 0.9018, 0.4589, 0.9571, 0.3522, 0.9648, 0.3273, 0.9006, 0.2146, 0.8975, 0.2141, 0.8532, 0.3277, 0.8569, 0.3468, 0.8566, 0.4614, 0.8564, 0.4582, 0.9018, 0.3477, 0.9009, 0.3277, 0.8569, 0.2141, 0.8532, 0.2124, 0.8262, 0.3261, 0.8308, 0.349, 0.8302, 0.4646, 0.829, 0.4614, 0.8564, 0.3468, 0.8566, 0.3261, 0.8308, 0.2124, 0.8262, 0.2097, 0.8105, 0.3216, 0.8159, 0.3539, 0.8152, 0.4683, 0.813, 0.4646, 0.829, 0.349, 0.8302, 0.3216, 0.8159, 0.2097, 0.8105, 0.2062, 0.8, 0.3137, 0.8059, 0.3622, 0.8052, 0.4723, 0.8023, 0.4683, 0.813, 0.3539, 0.8152, 0.3137, 0.8059, 0.2062, 0.8, 0.2015, 0.7883, 0.3016, 0.7942, 0.5981, 0.4246, 0.6502, 0.4033, 0.6502, 0.4246, 0.3748, 0.7936, 0.4776, 0.7903, 0.4723, 0.8023, 0.3622, 0.8052, 0.3016, 0.7942, 0.2015, 0.7883, 0.1956, 0.7722, 0.286, 0.7773, 0.3913, 0.7768, 0.4841, 0.7738, 0.4776, 0.7903, 0.3748, 0.7936, 0.286, 0.7773, 0.1956, 0.7722, 0.1889, 0.7501, 0.2689, 0.7542, 0.4095, 0.7535, 0.4915, 0.7514, 0.4841, 0.7738, 0.3913, 0.7768, 0.2689, 0.7542, 0.1889, 0.7501, 0.182, 0.7207, 0.2521, 0.7238, 0.4276, 0.7229, 0.4991, 0.7215, 0.4915, 0.7514, 0.4095, 0.7535, 0.2521, 0.7238, 0.182, 0.7207, 0.1757, 0.6825, 0.2371, 0.6848, 0.444, 0.6836, 0.5063, 0.6828, 0.4991, 0.7215, 0.4276, 0.7229, 0.2371, 0.6848, 0.1757, 0.6825, 0.171, 0.6338, 0.2255, 0.6356, 0.4571, 0.6342, 0.5122, 0.6337, 0.5063, 0.6828, 0.444, 0.6836, 0.2255, 0.6356, 0.171, 0.6338, 0.1683, 0.5748, 0.2182, 0.5763, 0.4658, 0.5747, 0.5161, 0.5744, 0.5122, 0.6337, 0.4571, 0.6342, 0.2182, 0.5763, 0.1683, 0.5748, 0.1679, 0.5094, 0.2155, 0.5106, 0.4701, 0.5087, 0.5179, 0.5086, 0.5161, 0.5744, 0.4658, 0.5747, 0.2155, 0.5106, 0.1679, 0.5094, 0.1694, 0.4418, 0.2171, 0.4428, 0.47, 0.4406, 0.5178, 0.4407, 0.5179, 0.5086, 0.4701, 0.5087, 0.2171, 0.4428, 0.1694, 0.4418, 0.1729, 0.3763, 0.223, 0.3772, 0.4658, 0.3747, 0.5159, 0.3751, 0.5178, 0.4407, 0.47, 0.4406, 0.223, 0.3772, 0.1729, 0.3763, 0.1782, 0.3173, 0.2331, 0.3181, 0.4571, 0.3154, 0.5119, 0.3159, 0.5159, 0.3751, 0.4658, 0.3747, 0.2331, 0.3181, 0.1782, 0.3173, 0.1853, 0.2686, 0.2472, 0.2692, 0.4443, 0.2663, 0.506, 0.2671, 0.5119, 0.3159, 0.4571, 0.3154, 0.2472, 0.2692, 0.1853, 0.2686, 0.1934, 0.2305, 0.2643, 0.2305, 0.4282, 0.2274, 0.4989, 0.2287, 0.506, 0.2671, 0.4443, 0.2663, 0.2643, 0.2305, 0.1934, 0.2305, 0.2018, 0.2012, 0.2826, 0.2005, 0.4103, 0.1972, 0.4914, 0.1992, 0.4989, 0.2287, 0.4282, 0.2274, 0.2826, 0.2005, 0.2018, 0.2012, 0.2097, 0.1794, 0.3008, 0.1779, 0.3923, 0.1744, 0.4841, 0.177, 0.4914, 0.1992, 0.4103, 0.1972, 0.3008, 0.1779, 0.2097, 0.1794, 0.2166, 0.1634, 0.3171, 0.1615, 0.6502, 0.637, 0.5981, 0.4463, 0.5981, 0.4251, 0.6502, 0.4251, 0.3759, 0.1578, 0.4778, 0.1606, 0.4841, 0.177, 0.3923, 0.1744, 0.3171, 0.1615, 0.2166, 0.1634, 0.222, 0.1519, 0.3296, 0.1503, 0.3633, 0.1464, 0.4726, 0.1489, 0.4778, 0.1606, 0.3759, 0.1578, 0.3296, 0.1503, 0.222, 0.1519, 0.2259, 0.1423, 0.3378, 0.1413, 0.6502, 0.637, 0.5981, 0.6157, 0.5981, 0.4463, 0.5982, 0.2127, 0.6503, 0.2127, 0.6503, 0.2339, 0.5981, 0.4246, 0.2036, 0.1413, 0.2014, 0.1557, 0.1775, 0.1557, 0.1798, 0.1413, 0.05879, 0.9468, 0.1028, 0.9438, 0.1061, 0.954, 0.0564, 0.9569, 0.5179, 0.5086, 0.5178, 0.4407, 0.5308, 0.4405, 0.531, 0.5088, 0.1028, 0.9438, 0.1348, 0.9244, 0.1423, 0.9321, 0.1061, 0.954, 0.5161, 0.5744, 0.5179, 0.5086, 0.531, 0.5088, 0.5291, 0.575, 0.1348, 0.9244, 0.1516, 0.9004, 0.1614, 0.904, 0.1423, 0.9321, 0.5122, 0.6337, 0.5161, 0.5744, 0.5291, 0.575, 0.5252, 0.6349, 0.1516, 0.9004, 0.1551, 0.8803, 0.1639, 0.8782, 0.1614, 0.904, 0.5063, 0.6828, 0.5122, 0.6337, 0.5252, 0.6349, 0.5193, 0.6848, 0.3525, 0.6531, 0.3271, 0.6531, 0.3271, 0.6431, 0.3525, 0.6431, 0.4991, 0.7215, 0.5063, 0.6828, 0.5193, 0.6848, 0.512, 0.7244, 0.3502, 0.6542, 0.3231, 0.6542, 0.3231, 0.6427, 0.3502, 0.6427, 0.4915, 0.7514, 0.4991, 0.7215, 0.512, 0.7244, 0.5043, 0.7551, 0.06812, 0.7824, 0.07387, 0.793, 0.05506, 0.793, 0.04931, 0.7824, 0.4841, 0.7738, 0.4915, 0.7514, 0.5043, 0.7551, 0.4967, 0.7783, 0.628, 0.771, 0.6357, 0.7489, 0.6577, 0.7489, 0.6502, 0.7713, 0.4776, 0.7903, 0.4841, 0.7738, 0.4967, 0.7783, 0.4901, 0.7953, 0.1792, 0.2105, 0.1709, 0.2391, 0.1459, 0.2391, 0.1541, 0.2105, 0.1531, 0.575, 0.1572, 0.6325, 0.1322, 0.6325, 0.1281, 0.575, 0.4723, 0.8023, 0.4776, 0.7903, 0.4901, 0.7953, 0.4851, 0.8072, 0.2084, 0.04651, 0.2083, 0.09369, 0.1833, 0.09369, 0.1834, 0.04651, 0.2004, 0.793, 0.2043, 0.8026, 0.1793, 0.8026, 0.1754, 0.793, 0.4683, 0.813, 0.4723, 0.8023, 0.4851, 0.8072, 0.4812, 0.8171, 0.3469, 0.7979, 0.3231, 0.7979, 0.3231, 0.7847, 0.3502, 0.7847, 0.1874, 0.1893, 0.1792, 0.2105, 0.1541, 0.2105, 0.1623, 0.1893, 0.6996, 0.8166, 0.7051, 0.8166, 0.7051, 0.9785, 0.6996, 0.9785, 0.9718, 0.8166, 0.9827, 0.8166, 0.9827, 0.9785, 0.9718, 0.9785, 0.7597, 0.8166, 0.7774, 0.8166, 0.7774, 0.9785, 0.7597, 0.9785, 0.9061, 0.8166, 0.9206, 0.8166, 0.9206, 0.9785, 0.9061, 0.9785, 0.6904, 0.8166, 0.6996, 0.8166, 0.6996, 0.9785, 0.6904, 0.9785, 0.965, 0.8166, 0.9718, 0.8166, 0.9718, 0.9785, 0.965, 0.9785, 0.7451, 0.8166, 0.7597, 0.8166, 0.7597, 0.9785, 0.7451, 0.9785, 0.8884, 0.8166, 0.9061, 0.8166, 0.9061, 0.9785, 0.8884, 0.9785, 0.675, 0.8166, 0.6904, 0.8166, 0.6904, 0.9785, 0.675, 0.9785, 0.9605, 0.8166, 0.965, 0.8166, 0.965, 0.9785, 0.9605, 0.9785, 0.7331, 0.8166, 0.7451, 0.8166, 0.7451, 0.9785, 0.7331, 0.9785, 0.8676, 0.8166, 0.8884, 0.8166, 0.8884, 0.9785, 0.8676, 0.9785, 0.6511, 0.8166, 0.675, 0.8166, 0.675, 0.9785, 0.6511, 0.9785, 0.9561, 0.8166, 0.9605, 0.8166, 0.9605, 0.9785, 0.9561, 0.9785, 0.7233, 0.8166, 0.7331, 0.8166, 0.7331, 0.9785, 0.7233, 0.9785, 0.8447, 0.8166, 0.8676, 0.8166, 0.8676, 0.9785, 0.8447, 0.9785, 0.9503, 0.8166, 0.9561, 0.8166, 0.9561, 0.9785, 0.9503, 0.9785, 0.7154, 0.8166, 0.7233, 0.8166, 0.7233, 0.9785, 0.7154, 0.9785, 0.8211, 0.8166, 0.8447, 0.8166, 0.8447, 0.9785, 0.8211, 0.9785, 0.9425, 0.8166, 0.9503, 0.8166, 0.9503, 0.9785, 0.9425, 0.9785, 0.7096, 0.8166, 0.7154, 0.8166, 0.7154, 0.9785, 0.7096, 0.9785, 0.7982, 0.8166, 0.8211, 0.8166, 0.8211, 0.9785, 0.7982, 0.9785, 0.9327, 0.8166, 0.9425, 0.8166, 0.9425, 0.9785, 0.9327, 0.9785, 0.7051, 0.8166, 0.7096, 0.8166, 0.7096, 0.9785, 0.7051, 0.9785, 0.9827, 0.8166, 0.9996, 0.8166, 0.9996, 0.9785, 0.9827, 0.9785, 0.7774, 0.8166, 0.7982, 0.8166, 0.7982, 0.9785, 0.7774, 0.9785, 0.9206, 0.8166, 0.9327, 0.8166, 0.9327, 0.9785, 0.9206, 0.9785, 0.6502, 0.637, 0.5981, 0.6369, 0.5981, 0.6157, 0.5981, 0.4246, 0.6503, 0.2339, 0.6502, 0.4033, 1.0, 0.6797, 0.6879, 0.6797, 0.6879, 0.667, 1.0, 0.667, 1.0, 0.06725, 0.6879, 0.06726, 0.6879, 0.04075, 1.0, 0.04075, 1.0, 0.5548, 0.6879, 0.5548, 0.6879, 0.5134, 1.0, 0.5134, 1.0, 0.2053, 0.6879, 0.2053, 0.6879, 0.1724, 1.0, 0.1724, 1.0, 0.7019, 0.6879, 0.7019, 0.6879, 0.6797, 1.0, 0.6797, 1.0, 0.08352, 0.6879, 0.08352, 0.6879, 0.06726, 1.0, 0.06725, 1.0, 0.5877, 0.6879, 0.5877, 0.6879, 0.5548, 1.0, 0.5548, 1.0, 0.2467, 0.6879, 0.2467, 0.6879, 0.2053, 1.0, 0.2053, 1.0, 0.7391, 0.6879, 0.7391, 0.6879, 0.7019, 1.0, 0.7019, 1.0, 0.09367, 0.6879, 0.09367, 0.6879, 0.08352, 1.0, 0.08352, 1.0, 0.6134, 0.6879, 0.6134, 0.6879, 0.5877, 1.0, 0.5877, 1.0, 0.2965, 0.6879, 0.2965, 0.6879, 0.2467, 1.0, 0.2467, 1.0, 0.7966, 0.6879, 0.7966, 0.6879, 0.7391, 1.0, 0.7391, 1.0, 0.102, 0.6879, 0.102, 0.6879, 0.09367, 1.0, 0.09367, 1.0, 0.6331, 0.6879, 0.6331, 0.6879, 0.6134, 1.0, 0.6134, 1.0, 0.3516, 0.6879, 0.3516, 0.6879, 0.2965, 1.0, 0.2965, 1.0, 0.1124, 0.6879, 0.1124, 0.6879, 0.102, 1.0, 0.102, 1.0, 0.6476, 0.6879, 0.6476, 0.6879, 0.6331, 1.0, 0.6331, 1.0, 0.4085, 0.6879, 0.4085, 0.6879, 0.3516, 1.0, 0.3516, 1.0, 0.127, 0.6879, 0.127, 0.6879, 0.1124, 1.0, 0.1124, 1.0, 0.6581, 0.6879, 0.6581, 0.6879, 0.6476, 1.0, 0.6476, 1.0, 0.4636, 0.6879, 0.4636, 0.6879, 0.4085, 1.0, 0.4085, 1.0, 0.1467, 0.6879, 0.1467, 0.6879, 0.127, 1.0, 0.127, 1.0, 0.667, 0.6879, 0.667, 0.6879, 0.6581, 1.0, 0.6581, 1.0, 0.04075, 0.6879, 0.04075, 0.6879, 6.074e-06, 1.0, 4.762e-06, 1.0, 0.5134, 0.6879, 0.5134, 0.6879, 0.4636, 1.0, 0.4636, 1.0, 0.1724, 0.6879, 0.1724, 0.6879, 0.1467, 1.0, 0.1467, 0.1629, 0.08337, 0.1378, 0.06913, 0.1438, 0.05791, 0.1711, 0.06162, 0.09356, 0.9151, 0.1028, 0.9438, 0.05879, 0.9468, 0.06482, 0.9176, 0.3525, 0.1965, 0.3271, 0.1965, 0.3271, 0.1714, 0.3525, 0.1714, 0.06955, 0.795, 0.07241, 0.8068, 0.05006, 0.8044, 0.0464, 0.7945, 0.6084, 0.1527, 0.6061, 0.139, 0.6276, 0.1425, 0.6317, 0.1517, 0.06482, 0.9176, 0.05879, 0.9468, 0.02081, 0.9236, 0.04091, 0.912, 0.0679, 0.1908, 0.06011, 0.2118, 0.03912, 0.2118, 0.04691, 0.1908, 0.06465, 0.177, 0.05641, 0.1989, 0.04061, 0.1985, 0.04875, 0.1766, 0.02542, 0.4388, 0.02402, 0.506, 0.004034, 0.5056, 0.005386, 0.4384, 0.6211, 0.7869, 0.628, 0.771, 0.6502, 0.7713, 0.6432, 0.7876, 0.05532, 0.7425, 0.0631, 0.7635, 0.04976, 0.7635, 0.04198, 0.7425, 0.01702, 0.1004, 0.04176, 0.08565, 0.07089, 0.09891, 0.06279, 0.1306, 0.6157, 0.798, 0.6211, 0.7869, 0.6432, 0.7876, 0.6375, 0.799, 0.6137, 0.1635, 0.6084, 0.1527, 0.6317, 0.1517, 0.6374, 0.1628, 0.3525, 0.7867, 0.3271, 0.7867, 0.3271, 0.7513, 0.3525, 0.7513, 0.06279, 0.1306, 0.07089, 0.09891, 0.1026, 0.09724, 0.1118, 0.1272, 0.132, 0.8792, 0.1551, 0.8803, 0.1516, 0.9004, 0.1267, 0.8892, 0.3525, 0.229, 0.3271, 0.229, 0.3271, 0.2227, 0.3525, 0.2227, 0.3525, 0.7513, 0.3271, 0.7513, 0.3271, 0.7284, 0.3525, 0.7284, 0.1118, 0.1272, 0.1026, 0.09724, 0.1232, 0.08263, 0.1441, 0.1061, 0.1267, 0.8892, 0.1516, 0.9004, 0.1348, 0.9244, 0.1141, 0.9025, 0.3525, 0.2227, 0.3271, 0.2227, 0.3271, 0.2128, 0.3525, 0.2128, 0.3525, 0.7284, 0.3271, 0.7284, 0.3271, 0.7148, 0.3525, 0.7148, 0.1441, 0.1061, 0.1232, 0.08263, 0.1378, 0.06913, 0.1629, 0.08337, 0.1141, 0.9025, 0.1348, 0.9244, 0.1028, 0.9438, 0.09356, 0.9151, 0.3525, 0.2128, 0.3271, 0.2128, 0.3271, 0.1965, 0.3525, 0.1965, 0.3525, 0.7148, 0.3271, 0.7148, 0.3271, 0.707, 0.3525, 0.707, 0.3502, 0.7136, 0.3231, 0.7136, 0.3231, 0.7059, 0.3502, 0.7059, 0.3502, 0.2168, 0.3231, 0.2168, 0.3231, 0.2007, 0.3502, 0.2007, 0.5553, 0.8926, 0.5521, 0.8669, 0.5786, 0.8684, 0.5776, 0.8932, 0.6312, 0.04151, 0.6373, 0.01519, 0.6642, 0.02116, 0.6485, 0.04502, 0.3502, 0.7271, 0.3231, 0.7271, 0.3231, 0.7136, 0.3502, 0.7136, 0.3502, 0.2267, 0.3231, 0.2267, 0.3231, 0.2168, 0.3502, 0.2168, 0.5374, 0.8941, 0.526, 0.8697, 0.5521, 0.8669, 0.5553, 0.8926, 0.6087, 0.03969, 0.6096, 0.01446, 0.6373, 0.01519, 0.6312, 0.04151, 0.3502, 0.7497, 0.3231, 0.7497, 0.3231, 0.7271, 0.3502, 0.7271, 0.3502, 0.2329, 0.3231, 0.2329, 0.3231, 0.2267, 0.3502, 0.2267, 0.5257, 0.8997, 0.5041, 0.8811, 0.526, 0.8697, 0.5374, 0.8941, 0.5836, 0.03947, 0.5795, 0.01447, 0.6096, 0.01446, 0.6087, 0.03969, 0.3502, 0.7847, 0.3231, 0.7847, 0.3231, 0.7497, 0.3502, 0.7497, 0.07326, 0.1741, 0.06592, 0.1893, 0.04497, 0.1893, 0.05231, 0.1741, 0.08035, 0.1652, 0.07488, 0.1757, 0.05389, 0.1757, 0.05936, 0.1652, 0.5607, 0.04228, 0.5389, 0.02207, 0.5795, 0.01447, 0.5836, 0.03947, 0.06077, 0.7672, 0.06812, 0.7824, 0.04931, 0.7824, 0.04197, 0.7672, 0.6207, 0.1792, 0.6137, 0.1635, 0.6374, 0.1628, 0.6445, 0.1788, 0.6135, 0.8125, 0.6157, 0.798, 0.6375, 0.799, 0.6332, 0.8092, 0.6029, 0.8957, 0.6087, 0.8715, 0.6506, 0.8857, 0.6274, 0.8999, 0.07556, 0.7892, 0.07925, 0.7979, 0.06591, 0.7979, 0.06222, 0.7892, 0.3502, 0.2007, 0.3231, 0.2007, 0.3231, 0.1759, 0.3502, 0.1759, 0.5776, 0.8932, 0.5786, 0.8684, 0.6087, 0.8715, 0.6029, 0.8957, 0.6485, 0.04502, 0.6642, 0.02116, 0.6833, 0.03644, 0.6605, 0.0506, 0.1572, 0.6325, 0.1633, 0.68, 0.1383, 0.68, 0.1322, 0.6325, 0.4646, 0.829, 0.4683, 0.813, 0.4812, 0.8171, 0.4779, 0.8317, 0.2052, 0.007154, 0.2052, 0.07322, 0.1814, 0.07322, 0.1814, 0.007154, 0.1709, 0.2391, 0.1633, 0.2765, 0.1383, 0.2765, 0.1459, 0.2391, 0.1977, 0.7892, 0.2014, 0.7979, 0.1775, 0.7979, 0.1739, 0.7892, 0.2067, 0.8171, 0.2079, 0.8427, 0.1828, 0.8427, 0.1816, 0.8171, 0.4614, 0.8564, 0.4646, 0.829, 0.4779, 0.8317, 0.4745, 0.8578, 0.1852, 0.1908, 0.1774, 0.2118, 0.1536, 0.2118, 0.1614, 0.1908, 0.2079, 0.1244, 0.2067, 0.1432, 0.1816, 0.1432, 0.1828, 0.1244, 0.1507, 0.5098, 0.1526, 0.573, 0.1288, 0.573, 0.1268, 0.5098, 0.1633, 0.68, 0.1709, 0.7174, 0.1459, 0.7174, 0.1383, 0.68, 0.4582, 0.9018, 0.4614, 0.8564, 0.4745, 0.8578, 0.4718, 0.9023, 0.1922, 0.7786, 0.1977, 0.7892, 0.1739, 0.7892, 0.1684, 0.7786, 0.3285, 0.1581, 0.3525, 0.1581, 0.3525, 0.1714, 0.3271, 0.1714, 0.1633, 0.2765, 0.1572, 0.324, 0.1322, 0.324, 0.1383, 0.2765, 0.1922, 0.1757, 0.1852, 0.1908, 0.1614, 0.1908, 0.1684, 0.1757, 0.2079, 0.8427, 0.2083, 0.8858, 0.1833, 0.8858, 0.1828, 0.8427, 0.4589, 0.9571, 0.4582, 0.9018, 0.4718, 0.9023, 0.4683, 0.9501, 0.1507, 0.4445, 0.1507, 0.5098, 0.1268, 0.5098, 0.1268, 0.4445, 0.2067, 0.1432, 0.2043, 0.1547, 0.1793, 0.1547, 0.1816, 0.1432, 0.1852, 0.7635, 0.1922, 0.7786, 0.1684, 0.7786, 0.1614, 0.7635, 0.1709, 0.7174, 0.1792, 0.746, 0.1541, 0.746, 0.1459, 0.7174, 0.2337, 0.039, 0.2347, 0.07911, 0.2216, 0.0786, 0.2245, 0.04524, 0.1977, 0.1652, 0.1922, 0.1757, 0.1684, 0.1757, 0.1739, 0.1652, 0.1572, 0.324, 0.1531, 0.3815, 0.1281, 0.3815, 0.1322, 0.324, 0.2066, 0.0326, 0.2337, 0.039, 0.2245, 0.04524, 0.1526, 0.3813, 0.1507, 0.4445, 0.1268, 0.4445, 0.1288, 0.3813, 0.2083, 0.8858, 0.2084, 0.9524, 0.1834, 0.9524, 0.1833, 0.8858, 0.1774, 0.7425, 0.1852, 0.7635, 0.1614, 0.7635, 0.1536, 0.7425, 0.2043, 0.1547, 0.2004, 0.1635, 0.1754, 0.1635, 0.1793, 0.1547, 0.2347, 0.07911, 0.2318, 0.1105, 0.2193, 0.1088, 0.2216, 0.0786, 0.2014, 0.1557, 0.1977, 0.1652, 0.1739, 0.1652, 0.1775, 0.1557, 0.1792, 0.746, 0.1874, 0.7672, 0.1623, 0.7672, 0.1541, 0.746, 0.4601, 0.02792, 0.4948, 0.0192, 0.4721, 0.03644, 0.2052, 0.8584, 0.2052, 0.9051, 0.1814, 0.9051, 0.1814, 0.8584, 0.1531, 0.3815, 0.151, 0.4453, 0.126, 0.4453, 0.1281, 0.3815, 0.3231, 0.2872, 0.3502, 0.2872, 0.3502, 0.2945, 0.3231, 0.2945, 0.1566, 0.3243, 0.1526, 0.3813, 0.1288, 0.3813, 0.1327, 0.3243, 0.2004, 0.1635, 0.1947, 0.1741, 0.1697, 0.1741, 0.1754, 0.1635, 0.3231, 0.1628, 0.3469, 0.1628, 0.3502, 0.1759, 0.3231, 0.1759, 0.2318, 0.1105, 0.229, 0.13, 0.2164, 0.1271, 0.2193, 0.1088, 0.1696, 0.7142, 0.1774, 0.7425, 0.1536, 0.7425, 0.1458, 0.7142, 0.1874, 0.7672, 0.1947, 0.7824, 0.1697, 0.7824, 0.1623, 0.7672, 0.488, 0.9656, 0.4589, 0.9571, 0.4683, 0.9501, 0.151, 0.4453, 0.151, 0.5112, 0.126, 0.5112, 0.126, 0.4453, 0.6284, 0.201, 0.6207, 0.1792, 0.6445, 0.1788, 0.6522, 0.2008, 0.1947, 0.1741, 0.1874, 0.1893, 0.1623, 0.1893, 0.1697, 0.1741, 0.229, 0.13, 0.2259, 0.1423, 0.2134, 0.138, 0.2164, 0.1271, 0.1947, 0.7824, 0.2004, 0.793, 0.1754, 0.793, 0.1697, 0.7824, 0.0631, 0.7635, 0.07009, 0.7786, 0.05674, 0.7786, 0.04976, 0.7635, 0.151, 0.5112, 0.1531, 0.575, 0.1281, 0.575, 0.126, 0.5112, 0.2259, 0.1423, 0.222, 0.1519, 0.2097, 0.1468, 0.2134, 0.138, 0.2011, 0.8538, 0.202, 0.8975, 0.175, 0.8981, 0.1748, 0.8539, 0.4758, 0.1047, 0.473, 0.074, 0.5009, 0.07116, 0.5032, 0.1027, 0.202, 0.8975, 0.2011, 0.9546, 0.1772, 0.9702, 0.175, 0.8981, 0.4785, 0.1236, 0.4758, 0.1047, 0.5032, 0.1027, 0.5055, 0.1217, 0.4814, 0.1349, 0.4785, 0.1236, 0.5055, 0.1217, 0.5085, 0.1332, 0.4852, 0.144, 0.4814, 0.1349, 0.5085, 0.1332, 0.5111, 0.1469, 0.49, 0.1558, 0.4852, 0.144, 0.5111, 0.1469, 0.5162, 0.1583, 0.4965, 0.1726, 0.49, 0.1558, 0.5162, 0.1583, 0.5227, 0.1743, 0.5039, 0.1955, 0.4965, 0.1726, 0.5227, 0.1743, 0.5301, 0.1966, 0.5116, 0.2259, 0.5039, 0.1955, 0.5301, 0.1966, 0.5376, 0.2265, 0.519, 0.2651, 0.5116, 0.2259, 0.5376, 0.2265, 0.545, 0.2653, 0.525, 0.3147, 0.519, 0.2651, 0.545, 0.2653, 0.551, 0.3148, 0.5289, 0.3744, 0.525, 0.3147, 0.551, 0.3148, 0.5548, 0.3745, 0.5308, 0.4405, 0.5289, 0.3744, 0.5548, 0.3745, 0.5567, 0.4406, 0.531, 0.5088, 0.5308, 0.4405, 0.5567, 0.4406, 0.5568, 0.5087, 0.5291, 0.575, 0.531, 0.5088, 0.5568, 0.5087, 0.5551, 0.5748, 0.5252, 0.6349, 0.5291, 0.575, 0.5551, 0.5748, 0.5514, 0.6347, 0.5193, 0.6848, 0.5252, 0.6349, 0.5514, 0.6347, 0.5456, 0.6845, 0.512, 0.7244, 0.5193, 0.6848, 0.5456, 0.6845, 0.5382, 0.7237, 0.5043, 0.7551, 0.512, 0.7244, 0.5382, 0.7237, 0.5307, 0.754, 0.4967, 0.7783, 0.5043, 0.7551, 0.5307, 0.754, 0.5233, 0.7766, 0.4901, 0.7953, 0.4967, 0.7783, 0.5233, 0.7766, 0.5166, 0.7929, 0.4851, 0.8072, 0.4901, 0.7953, 0.5166, 0.7929, 0.5115, 0.8046, 0.4812, 0.8171, 0.4851, 0.8072, 0.5115, 0.8046, 0.5088, 0.819, 0.4779, 0.8317, 0.4812, 0.8171, 0.5088, 0.819, 0.5054, 0.8339, 0.4745, 0.8578, 0.4779, 0.8317, 0.5054, 0.8339, 0.5021, 0.8603, 0.4718, 0.9023, 0.4745, 0.8578, 0.5021, 0.8603, 0.4974, 0.9047, 0.4683, 0.9501, 0.4718, 0.9023, 0.4974, 0.9047, 0.488, 0.9656, 0.2245, 0.04524, 0.2216, 0.0786, 0.1978, 0.07562, 0.2066, 0.0326, 0.2216, 0.0786, 0.2193, 0.1088, 0.1938, 0.1063, 0.1978, 0.07562, 0.2193, 0.1088, 0.2164, 0.1271, 0.1909, 0.1251, 0.1938, 0.1063, 0.2164, 0.1271, 0.2134, 0.138, 0.1878, 0.1368, 0.1909, 0.1251, 0.2134, 0.138, 0.2097, 0.1468, 0.1841, 0.148, 0.1878, 0.1368, 0.473, 0.074, 0.4721, 0.03644, 0.4948, 0.0192, 0.5009, 0.07116, 0.1994, 0.828, 0.2011, 0.8538, 0.1748, 0.8539, 0.1737, 0.828, 0.1971, 0.8138, 0.1994, 0.828, 0.1737, 0.828, 0.1716, 0.8133, 0.1939, 0.8042, 0.1971, 0.8138, 0.1716, 0.8133, 0.1688, 0.8015, 0.1895, 0.7927, 0.1939, 0.8042, 0.1688, 0.8015, 0.1638, 0.7903, 0.1834, 0.7763, 0.1895, 0.7927, 0.1638, 0.7903, 0.1575, 0.7743, 0.1764, 0.7535, 0.1834, 0.7763, 0.1575, 0.7743, 0.1505, 0.752, 0.1693, 0.7233, 0.1764, 0.7535, 0.1505, 0.752, 0.1435, 0.7222, 0.1628, 0.6842, 0.1693, 0.7233, 0.1435, 0.7222, 0.1369, 0.6834, 0.158, 0.6348, 0.1628, 0.6842, 0.1369, 0.6834, 0.1321, 0.6341, 0.1553, 0.5752, 0.158, 0.6348, 0.1321, 0.6341, 0.1295, 0.5745, 0.155, 0.5093, 0.1553, 0.5752, 0.1295, 0.5745, 0.1291, 0.5086, 0.1565, 0.4413, 0.155, 0.5093, 0.1291, 0.5086, 0.1307, 0.4407, 0.1599, 0.3754, 0.1565, 0.4413, 0.1307, 0.4407, 0.1341, 0.3749, 0.1653, 0.3158, 0.1599, 0.3754, 0.1341, 0.3749, 0.1393, 0.3153, 0.1725, 0.2663, 0.1653, 0.3158, 0.1393, 0.3153, 0.1464, 0.2659, 0.1808, 0.2273, 0.1725, 0.2663, 0.1464, 0.2659, 0.1547, 0.2272, 0.1893, 0.1972, 0.1808, 0.2273, 0.1547, 0.2272, 0.1631, 0.1974, 0.1975, 0.1745, 0.1893, 0.1972, 0.1631, 0.1974, 0.1712, 0.1752, 0.2045, 0.1581, 0.1975, 0.1745, 0.1712, 0.1752, 0.1785, 0.1593, 0.2097, 0.1468, 0.2045, 0.1581, 0.1785, 0.1593, 0.1841, 0.148, 0.4841, 0.177, 0.4778, 0.1606, 0.49, 0.1558, 0.4965, 0.1726, 0.1438, 0.05791, 0.1378, 0.06913, 0.133, 0.06505, 0.1394, 0.05806, 0.4778, 0.1606, 0.4726, 0.1489, 0.4852, 0.144, 0.49, 0.1558, 0.4726, 0.1489, 0.4687, 0.1391, 0.4814, 0.1349, 0.4852, 0.144, 0.07902, 0.1635, 0.07326, 0.1741, 0.05231, 0.1741, 0.05806, 0.1635, 0.4687, 0.1391, 0.4655, 0.1264, 0.4785, 0.1236, 0.4814, 0.1349, 0.3271, 0.2802, 0.3525, 0.2802, 0.3525, 0.2913, 0.3271, 0.2913, 0.4655, 0.1264, 0.4628, 0.1063, 0.4758, 0.1047, 0.4785, 0.1236, 0.08116, 0.1391, 0.07788, 0.1504, 0.06213, 0.1494, 0.06652, 0.1403, 0.2146, 0.8975, 0.2133, 0.9636, 0.2011, 0.9546, 0.202, 0.8975, 0.4628, 0.1063, 0.4605, 0.07455, 0.473, 0.074, 0.4758, 0.1047, 0.2141, 0.8532, 0.2146, 0.8975, 0.202, 0.8975, 0.2011, 0.8538, 0.4605, 0.07455, 0.4601, 0.02792, 0.4721, 0.03644, 0.473, 0.074, 0.2124, 0.8262, 0.2141, 0.8532, 0.2011, 0.8538, 0.1994, 0.828, 0.2097, 0.8105, 0.2124, 0.8262, 0.1994, 0.828, 0.1971, 0.8138, 0.2062, 0.8, 0.2097, 0.8105, 0.1971, 0.8138, 0.1939, 0.8042, 0.2015, 0.7883, 0.2062, 0.8, 0.1939, 0.8042, 0.1895, 0.7927, 0.1956, 0.7722, 0.2015, 0.7883, 0.1895, 0.7927, 0.1834, 0.7763, 0.1889, 0.7501, 0.1956, 0.7722, 0.1834, 0.7763, 0.1764, 0.7535, 0.07387, 0.793, 0.07775, 0.8026, 0.05895, 0.8026, 0.05506, 0.793, 0.182, 0.7207, 0.1889, 0.7501, 0.1764, 0.7535, 0.1693, 0.7233, 0.05041, 0.7463, 0.05769, 0.7682, 0.03435, 0.7675, 0.027, 0.7456, 0.1757, 0.6825, 0.182, 0.7207, 0.1693, 0.7233, 0.1628, 0.6842, 0.07488, 0.1757, 0.0679, 0.1908, 0.04691, 0.1908, 0.05389, 0.1757, 0.171, 0.6338, 0.1757, 0.6825, 0.1628, 0.6842, 0.158, 0.6348, 0.5257, 0.8997, 0.5374, 0.8941, 0.5389, 0.8998, 0.53, 0.9019, 0.1683, 0.5748, 0.171, 0.6338, 0.158, 0.6348, 0.1553, 0.5752, 0.5374, 0.8941, 0.5553, 0.8926, 0.5556, 0.8987, 0.5389, 0.8998, 0.1679, 0.5094, 0.1683, 0.5748, 0.1553, 0.5752, 0.155, 0.5093, 0.5553, 0.8926, 0.5776, 0.8932, 0.5774, 0.8991, 0.5556, 0.8987, 0.1694, 0.4418, 0.1679, 0.5094, 0.155, 0.5093, 0.1565, 0.4413, 0.5776, 0.8932, 0.6029, 0.8957, 0.6021, 0.9012, 0.5774, 0.8991, 0.1729, 0.3763, 0.1694, 0.4418, 0.1565, 0.4413, 0.1599, 0.3754, 0.6029, 0.8957, 0.6274, 0.8999, 0.6212, 0.9037, 0.6021, 0.9012, 0.1782, 0.3173, 0.1729, 0.3763, 0.1599, 0.3754, 0.1653, 0.3158, 0.6622, 0.508, 0.662, 0.4408, 0.6835, 0.4406, 0.6838, 0.5079, 0.1853, 0.2686, 0.1782, 0.3173, 0.1653, 0.3158, 0.1725, 0.2663, 0.5607, 0.04228, 0.5836, 0.03947, 0.5838, 0.04498, 0.565, 0.04537, 0.1934, 0.2305, 0.1853, 0.2686, 0.1725, 0.2663, 0.1808, 0.2273, 0.5836, 0.03947, 0.6087, 0.03969, 0.6084, 0.04557, 0.5838, 0.04498, 0.2018, 0.2012, 0.1934, 0.2305, 0.1808, 0.2273, 0.1893, 0.1972, 0.6087, 0.03969, 0.6312, 0.04151, 0.6302, 0.04753, 0.6084, 0.04557, 0.2097, 0.1794, 0.2018, 0.2012, 0.1893, 0.1972, 0.1975, 0.1745, 0.6312, 0.04151, 0.6485, 0.04502, 0.6465, 0.05046, 0.6302, 0.04753, 0.2166, 0.1634, 0.2097, 0.1794, 0.1975, 0.1745, 0.2045, 0.1581, 0.6485, 0.04502, 0.6605, 0.0506, 0.6551, 0.05349, 0.6465, 0.05046, 0.222, 0.1519, 0.2166, 0.1634, 0.2045, 0.1581, 0.2097, 0.1468, 0.06592, 0.1893, 0.05774, 0.2105, 0.03679, 0.2105, 0.04497, 0.1893, 0.3525, 0.6431, 0.3271, 0.6431, 0.3271, 0.6376, 0.3525, 0.6376, 0.3525, 0.6376, 0.3271, 0.6376, 0.3271, 0.6312, 0.3525, 0.6312, 0.3525, 0.6312, 0.3271, 0.6312, 0.3271, 0.6222, 0.3525, 0.6222, 0.3525, 0.6222, 0.3271, 0.6222, 0.3271, 0.6102, 0.3525, 0.6102, 0.3502, 0.622, 0.3231, 0.622, 0.3231, 0.6101, 0.3502, 0.6101, 0.3502, 0.6309, 0.3231, 0.6309, 0.3231, 0.622, 0.3502, 0.622, 0.3502, 0.6372, 0.3231, 0.6372, 0.3231, 0.6309, 0.3502, 0.6309, 0.3502, 0.6427, 0.3231, 0.6427, 0.3231, 0.6372, 0.3502, 0.6372, 0.06436, 0.784, 0.06955, 0.795, 0.0464, 0.7945, 0.04106, 0.7834, 0.08405, 0.1557, 0.08035, 0.1652, 0.05936, 0.1652, 0.06306, 0.1557, 0.05259, 0.746, 0.06077, 0.7672, 0.04197, 0.7672, 0.03379, 0.746, 0.05769, 0.7682, 0.06436, 0.784, 0.04106, 0.7834, 0.03435, 0.7675, 0.3525, 0.4846, 0.3271, 0.4846, 0.3271, 0.4496, 0.3525, 0.4496, 0.3502, 0.4858, 0.3231, 0.4858, 0.3231, 0.4512, 0.3502, 0.4512, 0.0231, 0.4453, 0.0231, 0.5112, 0.004609, 0.5112, 0.004609, 0.4453, 0.02903, 0.4445, 0.02903, 0.5098, 0.01136, 0.5098, 0.01136, 0.4445, 0.3525, 0.3238, 0.3271, 0.3238, 0.3271, 0.3118, 0.3525, 0.3118, 0.3525, 0.3118, 0.3271, 0.3118, 0.3271, 0.3028, 0.3525, 0.3028, 0.3525, 0.3028, 0.3271, 0.3028, 0.3271, 0.2964, 0.3525, 0.2964, 0.3525, 0.2964, 0.3271, 0.2964, 0.3271, 0.2913, 0.3525, 0.2913, 0.3502, 0.2996, 0.3231, 0.2996, 0.3231, 0.2945, 0.3502, 0.2945, 0.3502, 0.3059, 0.3231, 0.3059, 0.3231, 0.2996, 0.3502, 0.2996, 0.3502, 0.3148, 0.3231, 0.3148, 0.3231, 0.3059, 0.3502, 0.3059, 0.3502, 0.3267, 0.3231, 0.3267, 0.3231, 0.3148, 0.3502, 0.3148, 0.0829, 0.1547, 0.07902, 0.1635, 0.05806, 0.1635, 0.06194, 0.1547, 0.07209, 0.1613, 0.06465, 0.177, 0.04875, 0.1766, 0.05616, 0.1606, 0.07009, 0.7786, 0.07556, 0.7892, 0.06222, 0.7892, 0.05674, 0.7786, 0.07788, 0.1504, 0.07209, 0.1613, 0.05616, 0.1606, 0.06213, 0.1494, 0.1551, 0.8803, 0.132, 0.8792, 0.1095, 0.8634, 0.1168, 0.8369, 0.1541, 0.746, 0.1623, 0.7672, 0.06077, 0.7672, 0.05259, 0.746, 0.1639, 0.8782, 0.1551, 0.8803, 0.1168, 0.8369, 0.1194, 0.8291, 0.1754, 0.793, 0.1793, 0.8026, 0.07775, 0.8026, 0.07387, 0.793, 0.5088, 0.819, 0.5115, 0.8046, 0.6157, 0.798, 0.6135, 0.8125, 0.1623, 0.7672, 0.1697, 0.7824, 0.06812, 0.7824, 0.06077, 0.7672, 0.5115, 0.8046, 0.5166, 0.7929, 0.6211, 0.7869, 0.6157, 0.798, 0.5166, 0.7929, 0.5233, 0.7766, 0.628, 0.771, 0.6211, 0.7869, 0.5233, 0.7766, 0.5307, 0.754, 0.6357, 0.7489, 0.628, 0.771, 0.1697, 0.7824, 0.1754, 0.793, 0.07387, 0.793, 0.06812, 0.7824, 0.3525, 0.707, 0.3271, 0.707, 0.3271, 0.6531, 0.3525, 0.6531, 0.0471, 0.08203, 0.04176, 0.08565, 0.04496, 0.05231, 0.04855, 0.05549, 0.126, 0.4453, 0.126, 0.5112, 0.0231, 0.5112, 0.0231, 0.4453, 0.04091, 0.912, 0.02081, 0.9236, 0.02394, 0.8747, 0.03982, 0.8857, 0.5568, 0.5087, 0.5567, 0.4406, 0.662, 0.4408, 0.6622, 0.508, 0.04176, 0.08565, 0.01702, 0.1004, 0.0263, 0.03845, 0.04496, 0.05231, 0.02081, 0.9236, 0.01294, 0.9287, 0.01808, 0.8708, 0.02394, 0.8747, 0.1438, 0.05791, 0.1394, 0.05806, 0.1224, 0.03718, 0.1245, 0.03078, 0.1711, 0.06162, 0.1438, 0.05791, 0.1245, 0.03078, 0.1373, 0.005408, 0.1793, 0.1547, 0.1754, 0.1635, 0.07902, 0.1635, 0.0829, 0.1547, 0.1623, 0.1893, 0.1541, 0.2105, 0.05774, 0.2105, 0.06592, 0.1893, 0.3271, 0.229, 0.3525, 0.229, 0.3525, 0.2802, 0.3271, 0.2802, 0.1754, 0.1635, 0.1697, 0.1741, 0.07326, 0.1741, 0.07902, 0.1635, 0.5301, 0.1966, 0.5227, 0.1743, 0.6207, 0.1792, 0.6284, 0.201, 0.5227, 0.1743, 0.5162, 0.1583, 0.6137, 0.1635, 0.6207, 0.1792, 0.1697, 0.1741, 0.1623, 0.1893, 0.06592, 0.1893, 0.07326, 0.1741, 0.5162, 0.1583, 0.5111, 0.1469, 0.6084, 0.1527, 0.6137, 0.1635, 0.5111, 0.1469, 0.5085, 0.1332, 0.6061, 0.139, 0.6084, 0.1527, 0.6838, 0.5079, 0.6577, 0.7489, 0.6357, 0.7489, 0.6622, 0.508, 0.3525, 0.6102, 0.3271, 0.6102, 0.3271, 0.4846, 0.3525, 0.4846, 0.004609, 0.5112, 0.0231, 0.5112, 0.05259, 0.746, 0.03379, 0.746, 0.1095, 0.8634, 0.03982, 0.8857, 0.02394, 0.8747, 0.1168, 0.8369, 0.1168, 0.8369, 0.02394, 0.8747, 0.01808, 0.8708, 0.1194, 0.8291, 0.6835, 0.4406, 0.662, 0.4408, 0.6284, 0.201, 0.6522, 0.2008, 0.3525, 0.4496, 0.3271, 0.4496, 0.3271, 0.3238, 0.3525, 0.3238, 0.0231, 0.4453, 0.004609, 0.4453, 0.03679, 0.2105, 0.05774, 0.2105, 0.0263, 0.03845, 0.1373, 0.005408, 0.1245, 0.03078, 0.04496, 0.05231, 0.04496, 0.05231, 0.1245, 0.03078, 0.1224, 0.03718, 0.04855, 0.05549, 0.1575, 0.7743, 0.1638, 0.7903, 0.06436, 0.784, 0.05769, 0.7682, 0.5257, 0.8997, 0.53, 0.9019, 0.5365, 0.9367, 0.5306, 0.9431, 0.1775, 0.1557, 0.1739, 0.1652, 0.08035, 0.1652, 0.08405, 0.1557, 0.1638, 0.7903, 0.1688, 0.8015, 0.06955, 0.795, 0.06436, 0.784, 0.1684, 0.1757, 0.1614, 0.1908, 0.0679, 0.1908, 0.07488, 0.1757, 0.1505, 0.752, 0.1575, 0.7743, 0.05769, 0.7682, 0.05041, 0.7463, 0.5041, 0.8811, 0.5257, 0.8997, 0.5306, 0.9431, 0.4992, 0.9686, 0.1739, 0.1652, 0.1684, 0.1757, 0.07488, 0.1757, 0.08035, 0.1652, 0.1614, 0.1908, 0.1536, 0.2118, 0.06011, 0.2118, 0.0679, 0.1908, 0.1688, 0.8015, 0.1716, 0.8133, 0.07241, 0.8068, 0.06955, 0.795, 0.3502, 0.7059, 0.3231, 0.7059, 0.3231, 0.6542, 0.3502, 0.6542, 0.1268, 0.4445, 0.1268, 0.5098, 0.02903, 0.5098, 0.02903, 0.4445, 0.6212, 0.9037, 0.6274, 0.8999, 0.6267, 0.9445, 0.622, 0.9397, 0.6274, 0.8999, 0.6506, 0.8857, 0.6506, 0.9656, 0.6267, 0.9445, 0.5607, 0.04228, 0.565, 0.04537, 0.5658, 0.08345, 0.5591, 0.08955, 0.5389, 0.02207, 0.5607, 0.04228, 0.5591, 0.08955, 0.5239, 0.1152, 0.1307, 0.4407, 0.1291, 0.5086, 0.02402, 0.506, 0.02542, 0.4388, 0.1841, 0.148, 0.1785, 0.1593, 0.07209, 0.1613, 0.07788, 0.1504, 0.6551, 0.05349, 0.6605, 0.0506, 0.6554, 0.09089, 0.6514, 0.08618, 0.1684, 0.7786, 0.1739, 0.7892, 0.07556, 0.7892, 0.07009, 0.7786, 0.1785, 0.1593, 0.1712, 0.1752, 0.06465, 0.177, 0.07209, 0.1613, 0.1878, 0.1368, 0.1841, 0.148, 0.07788, 0.1504, 0.08116, 0.1391, 0.1614, 0.7635, 0.1684, 0.7786, 0.07009, 0.7786, 0.0631, 0.7635, 0.3231, 0.2329, 0.3502, 0.2329, 0.3502, 0.2872, 0.3231, 0.2872, 0.1739, 0.7892, 0.1775, 0.7979, 0.07925, 0.7979, 0.07556, 0.7892, 0.6605, 0.0506, 0.6833, 0.03644, 0.6771, 0.1125, 0.6554, 0.09089, 0.1536, 0.7425, 0.1614, 0.7635, 0.0631, 0.7635, 0.05532, 0.7425, 0.1712, 0.1752, 0.1631, 0.1974, 0.05641, 0.1989, 0.06465, 0.177, 0.004034, 0.5056, 0.02402, 0.506, 0.05041, 0.7463, 0.027, 0.7456, 0.3502, 0.6101, 0.3231, 0.6101, 0.3231, 0.4858, 0.3502, 0.4858, 0.02903, 0.4445, 0.01136, 0.4445, 0.03912, 0.2118, 0.06011, 0.2118, 0.5306, 0.9431, 0.6267, 0.9445, 0.6506, 0.9656, 0.4992, 0.9686, 0.5365, 0.9367, 0.622, 0.9397, 0.6267, 0.9445, 0.5306, 0.9431, 0.05532, 0.7425, 0.04198, 0.7425, 0.01136, 0.5098, 0.02903, 0.5098, 0.3502, 0.4512, 0.3231, 0.4512, 0.3231, 0.3267, 0.3502, 0.3267, 0.02542, 0.4388, 0.005386, 0.4384, 0.04061, 0.1985, 0.05641, 0.1989, 0.5658, 0.08345, 0.6514, 0.08618, 0.6554, 0.09089, 0.5591, 0.08955, 0.5591, 0.08955, 0.6554, 0.09089, 0.6771, 0.1125, 0.5239, 0.1152])
me_mesh.use_remesh_preserve_volume = False
me_mesh.use_remesh_preserve_attributes = False
me_mesh.use_mirror_vertex_groups = False
me_mesh.update()

# ---- objects
ob_surfcurve = bpy.data.objects.new('SurfCurve', me_mesh)

# ---- transforms, parenting, visibility, modifiers, constraints
ob_surfcurve.location = (0.0, 0.0, 0.0)
ob_surfcurve.rotation_euler = (1.571, -0.0, 0.0)
ob_surfcurve.lineart.crease_threshold = 0.0

# ---- collection membership
col_collection_1.objects.link(ob_surfcurve)

# ---- scene / render settings (as saved in the file)
scene.frame_start = 1; scene.frame_end = 250; scene.frame_set(1)
scene.render.engine = 'BLENDER_EEVEE_NEXT'
scene.render.resolution_percentage = 50
scene.render.dither_intensity = 0.0
scene.cycles.use_denoising = False
scene.cycles.samples = 128
scene.cycles.sampling_pattern = 'TABULATED_SOBOL'
scene.cycles.light_sampling_threshold = 0.0
scene.cycles.use_adaptive_sampling = False
scene.cycles.use_light_tree = False
scene.cycles.blur_glossy = 0.0
scene.cycles.sample_clamp_indirect = 0.0
scene.view_settings.view_transform = 'Standard'
bpy.context.view_layer.update()

# ---- added for rendering (the .blend has no active camera and no usable light): camera, sun
cam_auto = bpy.data.cameras.new('AutoCamera')
cam_auto.lens = 50.0
cam_auto.sensor_width = 36.0
cam_auto.clip_end = 1000.0
ob_auto_camera = bpy.data.objects.new('AutoCamera', cam_auto)
scene.collection.objects.link(ob_auto_camera)
ob_auto_camera.location = (2.1894, -2.63341, 1.86475)
ob_auto_camera.rotation_euler = (1.09748, -7.21219e-08, 0.694738)
scene.camera = ob_auto_camera
light_auto_sun = bpy.data.lights.new('AutoSun', 'SUN')
light_auto_sun.energy = 3.0
light_auto_sun.angle = 0.0523599
ob_auto_sun = bpy.data.objects.new('AutoSun', light_auto_sun)
scene.collection.objects.link(ob_auto_sun)
ob_auto_sun.rotation_euler = (0.872665, 0.174533, 0.523599)
bpy.context.view_layer.update()
